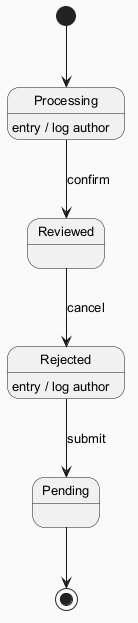

The diagram above was rendered by PlantUML. Its source (embedded in the PNG):
@startuml
skinparam backgroundColor #FAFAFA
skinparam classBackgroundColor #FFF3E0
skinparam classBorderColor #E65100
skinparam defaultFontSize 13
[*] --> Processing
Processing --> Reviewed : confirm
Processing : entry / log author
Reviewed --> Rejected : cancel
Rejected --> Pending : submit
Rejected : entry / log author
Pending --> [*]
@enduml